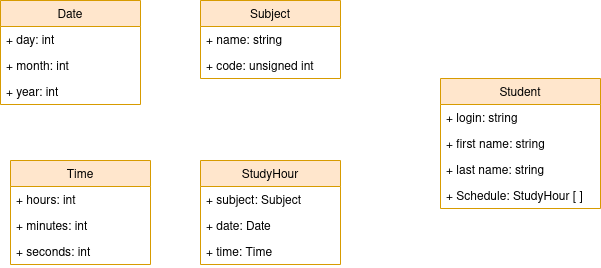

The diagram above was exported from draw.io. Its source (the exported page's mxGraphModel, read from the mxfile embedded in the PNG):
<mxGraphModel dx="813" dy="430" grid="1" gridSize="10" guides="1" tooltips="1" connect="1" arrows="1" fold="1" page="1" pageScale="1" pageWidth="850" pageHeight="1100" math="0" shadow="0">
  <root>
    <mxCell id="0" />
    <mxCell id="1" parent="0" />
    <mxCell id="Qm-jC9xtMFt2Q9KUEN7E-1" value="Date" style="swimlane;fontStyle=0;childLayout=stackLayout;horizontal=1;startSize=26;fillColor=#ffe6cc;horizontalStack=0;resizeParent=1;resizeParentMax=0;resizeLast=0;collapsible=1;marginBottom=0;strokeColor=#d79b00;" vertex="1" parent="1">
      <mxGeometry y="40" width="140" height="104" as="geometry" />
    </mxCell>
    <mxCell id="Qm-jC9xtMFt2Q9KUEN7E-2" value="+ day: int" style="text;strokeColor=none;fillColor=none;align=left;verticalAlign=top;spacingLeft=4;spacingRight=4;overflow=hidden;rotatable=0;points=[[0,0.5],[1,0.5]];portConstraint=eastwest;" vertex="1" parent="Qm-jC9xtMFt2Q9KUEN7E-1">
      <mxGeometry y="26" width="140" height="26" as="geometry" />
    </mxCell>
    <mxCell id="Qm-jC9xtMFt2Q9KUEN7E-3" value="+ month: int" style="text;strokeColor=none;fillColor=none;align=left;verticalAlign=top;spacingLeft=4;spacingRight=4;overflow=hidden;rotatable=0;points=[[0,0.5],[1,0.5]];portConstraint=eastwest;" vertex="1" parent="Qm-jC9xtMFt2Q9KUEN7E-1">
      <mxGeometry y="52" width="140" height="26" as="geometry" />
    </mxCell>
    <mxCell id="Qm-jC9xtMFt2Q9KUEN7E-4" value="+ year: int" style="text;strokeColor=none;fillColor=none;align=left;verticalAlign=top;spacingLeft=4;spacingRight=4;overflow=hidden;rotatable=0;points=[[0,0.5],[1,0.5]];portConstraint=eastwest;" vertex="1" parent="Qm-jC9xtMFt2Q9KUEN7E-1">
      <mxGeometry y="78" width="140" height="26" as="geometry" />
    </mxCell>
    <mxCell id="Qm-jC9xtMFt2Q9KUEN7E-5" value="Student" style="swimlane;fontStyle=0;childLayout=stackLayout;horizontal=1;startSize=26;fillColor=#ffe6cc;horizontalStack=0;resizeParent=1;resizeParentMax=0;resizeLast=0;collapsible=1;marginBottom=0;strokeColor=#d79b00;" vertex="1" parent="1">
      <mxGeometry x="440" y="118" width="160" height="130" as="geometry" />
    </mxCell>
    <mxCell id="Qm-jC9xtMFt2Q9KUEN7E-6" value="+ login: string" style="text;strokeColor=none;fillColor=none;align=left;verticalAlign=top;spacingLeft=4;spacingRight=4;overflow=hidden;rotatable=0;points=[[0,0.5],[1,0.5]];portConstraint=eastwest;" vertex="1" parent="Qm-jC9xtMFt2Q9KUEN7E-5">
      <mxGeometry y="26" width="160" height="26" as="geometry" />
    </mxCell>
    <mxCell id="Qm-jC9xtMFt2Q9KUEN7E-7" value="+ first name: string" style="text;strokeColor=none;fillColor=none;align=left;verticalAlign=top;spacingLeft=4;spacingRight=4;overflow=hidden;rotatable=0;points=[[0,0.5],[1,0.5]];portConstraint=eastwest;" vertex="1" parent="Qm-jC9xtMFt2Q9KUEN7E-5">
      <mxGeometry y="52" width="160" height="26" as="geometry" />
    </mxCell>
    <mxCell id="Qm-jC9xtMFt2Q9KUEN7E-8" value="+ last name: string" style="text;strokeColor=none;fillColor=none;align=left;verticalAlign=top;spacingLeft=4;spacingRight=4;overflow=hidden;rotatable=0;points=[[0,0.5],[1,0.5]];portConstraint=eastwest;" vertex="1" parent="Qm-jC9xtMFt2Q9KUEN7E-5">
      <mxGeometry y="78" width="160" height="26" as="geometry" />
    </mxCell>
    <mxCell id="Qm-jC9xtMFt2Q9KUEN7E-21" value="+ Schedule: StudyHour [ ]" style="text;strokeColor=none;fillColor=none;align=left;verticalAlign=top;spacingLeft=4;spacingRight=4;overflow=hidden;rotatable=0;points=[[0,0.5],[1,0.5]];portConstraint=eastwest;" vertex="1" parent="Qm-jC9xtMFt2Q9KUEN7E-5">
      <mxGeometry y="104" width="160" height="26" as="geometry" />
    </mxCell>
    <mxCell id="Qm-jC9xtMFt2Q9KUEN7E-9" value="Subject" style="swimlane;fontStyle=0;childLayout=stackLayout;horizontal=1;startSize=26;fillColor=#ffe6cc;horizontalStack=0;resizeParent=1;resizeParentMax=0;resizeLast=0;collapsible=1;marginBottom=0;strokeColor=#d79b00;" vertex="1" parent="1">
      <mxGeometry x="200" y="40" width="140" height="78" as="geometry" />
    </mxCell>
    <mxCell id="Qm-jC9xtMFt2Q9KUEN7E-10" value="+ name: string" style="text;strokeColor=none;fillColor=none;align=left;verticalAlign=top;spacingLeft=4;spacingRight=4;overflow=hidden;rotatable=0;points=[[0,0.5],[1,0.5]];portConstraint=eastwest;" vertex="1" parent="Qm-jC9xtMFt2Q9KUEN7E-9">
      <mxGeometry y="26" width="140" height="26" as="geometry" />
    </mxCell>
    <mxCell id="Qm-jC9xtMFt2Q9KUEN7E-11" value="+ code: unsigned int" style="text;strokeColor=none;fillColor=none;align=left;verticalAlign=top;spacingLeft=4;spacingRight=4;overflow=hidden;rotatable=0;points=[[0,0.5],[1,0.5]];portConstraint=eastwest;" vertex="1" parent="Qm-jC9xtMFt2Q9KUEN7E-9">
      <mxGeometry y="52" width="140" height="26" as="geometry" />
    </mxCell>
    <mxCell id="Qm-jC9xtMFt2Q9KUEN7E-13" value="StudyHour" style="swimlane;fontStyle=0;childLayout=stackLayout;horizontal=1;startSize=26;fillColor=#ffe6cc;horizontalStack=0;resizeParent=1;resizeParentMax=0;resizeLast=0;collapsible=1;marginBottom=0;strokeColor=#d79b00;" vertex="1" parent="1">
      <mxGeometry x="200" y="200" width="140" height="104" as="geometry" />
    </mxCell>
    <mxCell id="Qm-jC9xtMFt2Q9KUEN7E-14" value="+ subject: Subject" style="text;strokeColor=none;fillColor=none;align=left;verticalAlign=top;spacingLeft=4;spacingRight=4;overflow=hidden;rotatable=0;points=[[0,0.5],[1,0.5]];portConstraint=eastwest;" vertex="1" parent="Qm-jC9xtMFt2Q9KUEN7E-13">
      <mxGeometry y="26" width="140" height="26" as="geometry" />
    </mxCell>
    <mxCell id="Qm-jC9xtMFt2Q9KUEN7E-15" value="+ date: Date" style="text;strokeColor=none;fillColor=none;align=left;verticalAlign=top;spacingLeft=4;spacingRight=4;overflow=hidden;rotatable=0;points=[[0,0.5],[1,0.5]];portConstraint=eastwest;" vertex="1" parent="Qm-jC9xtMFt2Q9KUEN7E-13">
      <mxGeometry y="52" width="140" height="26" as="geometry" />
    </mxCell>
    <mxCell id="Qm-jC9xtMFt2Q9KUEN7E-16" value="+ time: Time" style="text;strokeColor=none;fillColor=none;align=left;verticalAlign=top;spacingLeft=4;spacingRight=4;overflow=hidden;rotatable=0;points=[[0,0.5],[1,0.5]];portConstraint=eastwest;" vertex="1" parent="Qm-jC9xtMFt2Q9KUEN7E-13">
      <mxGeometry y="78" width="140" height="26" as="geometry" />
    </mxCell>
    <mxCell id="Qm-jC9xtMFt2Q9KUEN7E-17" value="Time" style="swimlane;fontStyle=0;childLayout=stackLayout;horizontal=1;startSize=26;fillColor=#ffe6cc;horizontalStack=0;resizeParent=1;resizeParentMax=0;resizeLast=0;collapsible=1;marginBottom=0;strokeColor=#d79b00;" vertex="1" parent="1">
      <mxGeometry x="10" y="200" width="140" height="104" as="geometry" />
    </mxCell>
    <mxCell id="Qm-jC9xtMFt2Q9KUEN7E-18" value="+ hours: int" style="text;strokeColor=none;fillColor=none;align=left;verticalAlign=top;spacingLeft=4;spacingRight=4;overflow=hidden;rotatable=0;points=[[0,0.5],[1,0.5]];portConstraint=eastwest;" vertex="1" parent="Qm-jC9xtMFt2Q9KUEN7E-17">
      <mxGeometry y="26" width="140" height="26" as="geometry" />
    </mxCell>
    <mxCell id="Qm-jC9xtMFt2Q9KUEN7E-19" value="+ minutes: int" style="text;strokeColor=none;fillColor=none;align=left;verticalAlign=top;spacingLeft=4;spacingRight=4;overflow=hidden;rotatable=0;points=[[0,0.5],[1,0.5]];portConstraint=eastwest;" vertex="1" parent="Qm-jC9xtMFt2Q9KUEN7E-17">
      <mxGeometry y="52" width="140" height="26" as="geometry" />
    </mxCell>
    <mxCell id="Qm-jC9xtMFt2Q9KUEN7E-20" value="+ seconds: int" style="text;strokeColor=none;fillColor=none;align=left;verticalAlign=top;spacingLeft=4;spacingRight=4;overflow=hidden;rotatable=0;points=[[0,0.5],[1,0.5]];portConstraint=eastwest;" vertex="1" parent="Qm-jC9xtMFt2Q9KUEN7E-17">
      <mxGeometry y="78" width="140" height="26" as="geometry" />
    </mxCell>
  </root>
</mxGraphModel>